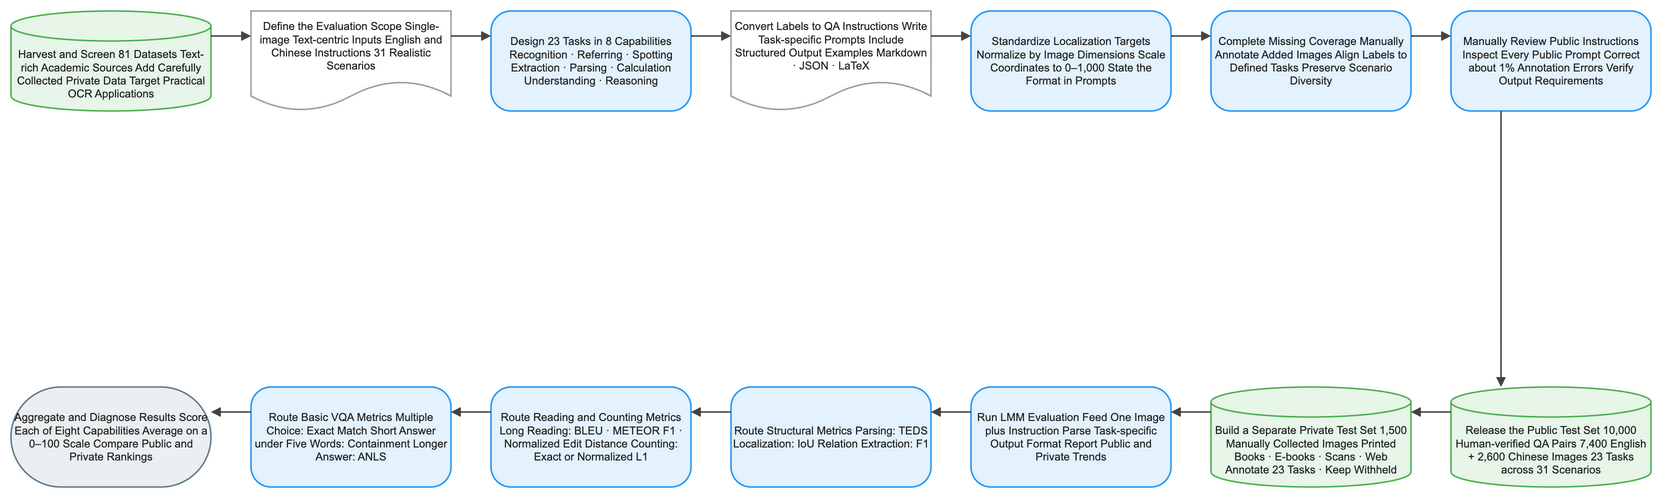

The diagram above was exported from draw.io. Its source (the exported page's mxGraphModel, read from the mxfile embedded in the PNG):
<mxGraphModel dx="1120" dy="720" grid="1" gridSize="8" guides="1" tooltips="1" connect="1" arrows="1" fold="1" page="1" pageScale="1" pageWidth="1640" pageHeight="552" math="1" background="#FFFFFF">
  <root>
    <mxCell id="0" />
    <mxCell id="1" parent="0" />
    <mxCell id="2" value="Harvest and Screen 81 Datasets Text-rich Academic Sources Add Carefully Collected Private Data Target Practical OCR Applications" style="shape=cylinder3;boundedLbl=1;backgroundOutline=1;size=15;html=1;whiteSpace=wrap;fillColor=#E8F5E9;strokeColor=#4CAF50;strokeWidth=1.5;fontColor=#212121;fontSize=11;fontFamily=Arial, Helvetica, sans-serif;verticalAlign=middle;align=center" vertex="1" parent="1">
      <mxGeometry x="-80" y="-8" width="200" height="100" as="geometry" />
    </mxCell>
    <mxCell id="3" value="Define the Evaluation Scope Single-image Text-centric Inputs English and Chinese Instructions 31 Realistic Scenarios" style="shape=document;boundedLbl=1;html=1;whiteSpace=wrap;fillColor=#FFFFFF;strokeColor=#9E9E9E;strokeWidth=1.5;fontColor=#212121;fontSize=11;fontFamily=Arial, Helvetica, sans-serif;verticalAlign=middle;align=center" vertex="1" parent="1">
      <mxGeometry x="160" y="-8" width="200" height="100" as="geometry" />
    </mxCell>
    <mxCell id="4" value="Design 23 Tasks in 8 Capabilities Recognition · Referring · Spotting Extraction · Parsing · Calculation Understanding · Reasoning" style="rounded=1;arcSize=20;html=1;whiteSpace=wrap;fillColor=#E3F2FD;strokeColor=#2196F3;strokeWidth=1.5;fontColor=#212121;fontSize=11;fontFamily=Arial, Helvetica, sans-serif;verticalAlign=middle;align=center" vertex="1" parent="1">
      <mxGeometry x="400" y="-8" width="200" height="100" as="geometry" />
    </mxCell>
    <mxCell id="5" value="Convert Labels to QA Instructions Write Task-specific Prompts Include Structured Output Examples Markdown · JSON · LaTeX" style="shape=document;boundedLbl=1;html=1;whiteSpace=wrap;fillColor=#FFFFFF;strokeColor=#9E9E9E;strokeWidth=1.5;fontColor=#212121;fontSize=11;fontFamily=Arial, Helvetica, sans-serif;verticalAlign=middle;align=center" vertex="1" parent="1">
      <mxGeometry x="640" y="-8" width="200" height="100" as="geometry" />
    </mxCell>
    <mxCell id="6" value="Standardize Localization Targets Normalize by Image Dimensions Scale Coordinates to 0–1,000 State the Format in Prompts" style="rounded=1;arcSize=20;html=1;whiteSpace=wrap;fillColor=#E3F2FD;strokeColor=#2196F3;strokeWidth=1.5;fontColor=#212121;fontSize=11;fontFamily=Arial, Helvetica, sans-serif;verticalAlign=middle;align=center" vertex="1" parent="1">
      <mxGeometry x="880" y="-8" width="200" height="100" as="geometry" />
    </mxCell>
    <mxCell id="7" value="Complete Missing Coverage Manually Annotate Added Images Align Labels to Defined Tasks Preserve Scenario Diversity" style="rounded=1;arcSize=20;html=1;whiteSpace=wrap;fillColor=#E3F2FD;strokeColor=#2196F3;strokeWidth=1.5;fontColor=#212121;fontSize=11;fontFamily=Arial, Helvetica, sans-serif;verticalAlign=middle;align=center" vertex="1" parent="1">
      <mxGeometry x="1120" y="-8" width="200" height="100" as="geometry" />
    </mxCell>
    <mxCell id="8" value="Manually Review Public Instructions Inspect Every Public Prompt Correct about 1% Annotation Errors Verify Output Requirements" style="rounded=1;arcSize=20;html=1;whiteSpace=wrap;fillColor=#E3F2FD;strokeColor=#2196F3;strokeWidth=1.5;fontColor=#212121;fontSize=11;fontFamily=Arial, Helvetica, sans-serif;verticalAlign=middle;align=center" vertex="1" parent="1">
      <mxGeometry x="1360" y="-8" width="200" height="100" as="geometry" />
    </mxCell>
    <mxCell id="9" value="Release the Public Test Set 10,000 Human-verified QA Pairs 7,400 English + 2,600 Chinese Images 23 Tasks across 31 Scenarios" style="shape=cylinder3;boundedLbl=1;backgroundOutline=1;size=15;html=1;whiteSpace=wrap;fillColor=#E8F5E9;strokeColor=#4CAF50;strokeWidth=1.5;fontColor=#212121;fontSize=11;fontFamily=Arial, Helvetica, sans-serif;verticalAlign=middle;align=center" vertex="1" parent="1">
      <mxGeometry x="1360" y="368" width="200" height="100" as="geometry" />
    </mxCell>
    <mxCell id="10" value="Build a Separate Private Test Set 1,500 Manually Collected Images Printed Books · E-books · Scans · Web Annotate 23 Tasks · Keep Withheld" style="shape=cylinder3;boundedLbl=1;backgroundOutline=1;size=15;html=1;whiteSpace=wrap;fillColor=#E8F5E9;strokeColor=#4CAF50;strokeWidth=1.5;fontColor=#212121;fontSize=11;fontFamily=Arial, Helvetica, sans-serif;verticalAlign=middle;align=center" vertex="1" parent="1">
      <mxGeometry x="1120" y="368" width="200" height="100" as="geometry" />
    </mxCell>
    <mxCell id="11" value="Run LMM Evaluation Feed One Image plus Instruction Parse Task-specific Output Format Report Public and Private Trends" style="rounded=1;arcSize=20;html=1;whiteSpace=wrap;fillColor=#E3F2FD;strokeColor=#2196F3;strokeWidth=1.5;fontColor=#212121;fontSize=11;fontFamily=Arial, Helvetica, sans-serif;verticalAlign=middle;align=center" vertex="1" parent="1">
      <mxGeometry x="880" y="368" width="200" height="100" as="geometry" />
    </mxCell>
    <mxCell id="12" value="Route Structural Metrics Parsing: TEDS Localization: IoU Relation Extraction: F1" style="rounded=1;arcSize=20;html=1;whiteSpace=wrap;fillColor=#E3F2FD;strokeColor=#2196F3;strokeWidth=1.5;fontColor=#212121;fontSize=11;fontFamily=Arial, Helvetica, sans-serif;verticalAlign=middle;align=center" vertex="1" parent="1">
      <mxGeometry x="640" y="368" width="200" height="100" as="geometry" />
    </mxCell>
    <mxCell id="13" value="Route Reading and Counting Metrics Long Reading: BLEU · METEOR F1 · Normalized Edit Distance Counting: Exact or Normalized L1" style="rounded=1;arcSize=20;html=1;whiteSpace=wrap;fillColor=#E3F2FD;strokeColor=#2196F3;strokeWidth=1.5;fontColor=#212121;fontSize=11;fontFamily=Arial, Helvetica, sans-serif;verticalAlign=middle;align=center" vertex="1" parent="1">
      <mxGeometry x="400" y="368" width="200" height="100" as="geometry" />
    </mxCell>
    <mxCell id="14" value="Route Basic VQA Metrics Multiple Choice: Exact Match Short Answer under Five Words: Containment Longer Answer: ANLS" style="rounded=1;arcSize=20;html=1;whiteSpace=wrap;fillColor=#E3F2FD;strokeColor=#2196F3;strokeWidth=1.5;fontColor=#212121;fontSize=11;fontFamily=Arial, Helvetica, sans-serif;verticalAlign=middle;align=center" vertex="1" parent="1">
      <mxGeometry x="160" y="368" width="200" height="100" as="geometry" />
    </mxCell>
    <mxCell id="15" value="Aggregate and Diagnose Results Score Each of Eight Capabilities Average on a 0–100 Scale Compare Public and Private Rankings" style="rounded=1;arcSize=50;html=1;whiteSpace=wrap;fillColor=#ECEFF1;strokeColor=#607D8B;strokeWidth=1.5;fontColor=#212121;fontSize=11;fontFamily=Arial, Helvetica, sans-serif;verticalAlign=middle;align=center" vertex="1" parent="1">
      <mxGeometry x="-80" y="368" width="200" height="100" as="geometry" />
    </mxCell>
    <mxCell id="16" value="" style="edgeStyle=orthogonalEdgeStyle;rounded=0;orthogonalLoop=1;jettySize=auto;html=1;strokeColor=#424242;strokeWidth=1.5;endArrow=block;endFill=1;exitX=1;exitY=0.25;exitDx=0;exitDy=0;entryX=0;entryY=0.25;entryDx=0;entryDy=0;jumpStyle=arc;jumpSize=8" edge="1" parent="1" source="2" target="3">
      <mxGeometry relative="1" as="geometry" />
    </mxCell>
    <mxCell id="17" value="" style="edgeStyle=orthogonalEdgeStyle;rounded=0;orthogonalLoop=1;jettySize=auto;html=1;strokeColor=#424242;strokeWidth=1.5;endArrow=block;endFill=1;exitX=1;exitY=0.25;exitDx=0;exitDy=0;entryX=0;entryY=0.25;entryDx=0;entryDy=0;jumpStyle=arc;jumpSize=8" edge="1" parent="1" source="3" target="4">
      <mxGeometry relative="1" as="geometry" />
    </mxCell>
    <mxCell id="18" value="" style="edgeStyle=orthogonalEdgeStyle;rounded=0;orthogonalLoop=1;jettySize=auto;html=1;strokeColor=#424242;strokeWidth=1.5;endArrow=block;endFill=1;exitX=1;exitY=0.25;exitDx=0;exitDy=0;entryX=0;entryY=0.25;entryDx=0;entryDy=0;jumpStyle=arc;jumpSize=8" edge="1" parent="1" source="4" target="5">
      <mxGeometry relative="1" as="geometry" />
    </mxCell>
    <mxCell id="19" value="" style="edgeStyle=orthogonalEdgeStyle;rounded=0;orthogonalLoop=1;jettySize=auto;html=1;strokeColor=#424242;strokeWidth=1.5;endArrow=block;endFill=1;exitX=1;exitY=0.25;exitDx=0;exitDy=0;entryX=0;entryY=0.25;entryDx=0;entryDy=0;jumpStyle=arc;jumpSize=8" edge="1" parent="1" source="5" target="6">
      <mxGeometry relative="1" as="geometry" />
    </mxCell>
    <mxCell id="20" value="" style="edgeStyle=orthogonalEdgeStyle;rounded=0;orthogonalLoop=1;jettySize=auto;html=1;strokeColor=#424242;strokeWidth=1.5;endArrow=block;endFill=1;exitX=1;exitY=0.25;exitDx=0;exitDy=0;entryX=0;entryY=0.25;entryDx=0;entryDy=0;jumpStyle=arc;jumpSize=8" edge="1" parent="1" source="6" target="7">
      <mxGeometry relative="1" as="geometry" />
    </mxCell>
    <mxCell id="21" value="" style="edgeStyle=orthogonalEdgeStyle;rounded=0;orthogonalLoop=1;jettySize=auto;html=1;strokeColor=#424242;strokeWidth=1.5;endArrow=block;endFill=1;exitX=1;exitY=0.25;exitDx=0;exitDy=0;entryX=0;entryY=0.25;entryDx=0;entryDy=0;jumpStyle=arc;jumpSize=8" edge="1" parent="1" source="7" target="8">
      <mxGeometry relative="1" as="geometry" />
    </mxCell>
    <mxCell id="22" value="" style="edgeStyle=orthogonalEdgeStyle;rounded=0;orthogonalLoop=1;jettySize=auto;html=1;strokeColor=#424242;strokeWidth=1.5;endArrow=block;endFill=1;exitX=0.25;exitY=1;exitDx=0;exitDy=0;entryX=0.25;entryY=0;entryDx=0;entryDy=0;jumpStyle=arc;jumpSize=8" edge="1" parent="1" source="8" target="9">
      <mxGeometry relative="1" as="geometry" />
    </mxCell>
    <mxCell id="23" value="" style="edgeStyle=orthogonalEdgeStyle;rounded=0;orthogonalLoop=1;jettySize=auto;html=1;strokeColor=#424242;strokeWidth=1.5;endArrow=block;endFill=1;exitX=0;exitY=0.25;exitDx=0;exitDy=0;entryX=1;entryY=0.25;entryDx=0;entryDy=0;jumpStyle=arc;jumpSize=8" edge="1" parent="1" source="9" target="10">
      <mxGeometry relative="1" as="geometry" />
    </mxCell>
    <mxCell id="24" value="" style="edgeStyle=orthogonalEdgeStyle;rounded=0;orthogonalLoop=1;jettySize=auto;html=1;strokeColor=#424242;strokeWidth=1.5;endArrow=block;endFill=1;exitX=0;exitY=0.25;exitDx=0;exitDy=0;entryX=1;entryY=0.25;entryDx=0;entryDy=0;jumpStyle=arc;jumpSize=8" edge="1" parent="1" source="10" target="11">
      <mxGeometry relative="1" as="geometry" />
    </mxCell>
    <mxCell id="25" value="" style="edgeStyle=orthogonalEdgeStyle;rounded=0;orthogonalLoop=1;jettySize=auto;html=1;strokeColor=#424242;strokeWidth=1.5;endArrow=block;endFill=1;exitX=0;exitY=0.25;exitDx=0;exitDy=0;entryX=1;entryY=0.25;entryDx=0;entryDy=0;jumpStyle=arc;jumpSize=8" edge="1" parent="1" source="11" target="12">
      <mxGeometry relative="1" as="geometry" />
    </mxCell>
    <mxCell id="26" value="" style="edgeStyle=orthogonalEdgeStyle;rounded=0;orthogonalLoop=1;jettySize=auto;html=1;strokeColor=#424242;strokeWidth=1.5;endArrow=block;endFill=1;exitX=0;exitY=0.25;exitDx=0;exitDy=0;entryX=1;entryY=0.25;entryDx=0;entryDy=0;jumpStyle=arc;jumpSize=8" edge="1" parent="1" source="12" target="13">
      <mxGeometry relative="1" as="geometry" />
    </mxCell>
    <mxCell id="27" value="" style="edgeStyle=orthogonalEdgeStyle;rounded=0;orthogonalLoop=1;jettySize=auto;html=1;strokeColor=#424242;strokeWidth=1.5;endArrow=block;endFill=1;exitX=0;exitY=0.25;exitDx=0;exitDy=0;entryX=1;entryY=0.25;entryDx=0;entryDy=0;jumpStyle=arc;jumpSize=8" edge="1" parent="1" source="13" target="14">
      <mxGeometry relative="1" as="geometry" />
    </mxCell>
    <mxCell id="28" value="" style="edgeStyle=orthogonalEdgeStyle;rounded=0;orthogonalLoop=1;jettySize=auto;html=1;strokeColor=#424242;strokeWidth=1.5;endArrow=block;endFill=1;exitX=0;exitY=0.25;exitDx=0;exitDy=0;entryX=1;entryY=0.25;entryDx=0;entryDy=0;jumpStyle=arc;jumpSize=8" edge="1" parent="1" source="14" target="15">
      <mxGeometry relative="1" as="geometry" />
    </mxCell>
  </root>
</mxGraphModel>